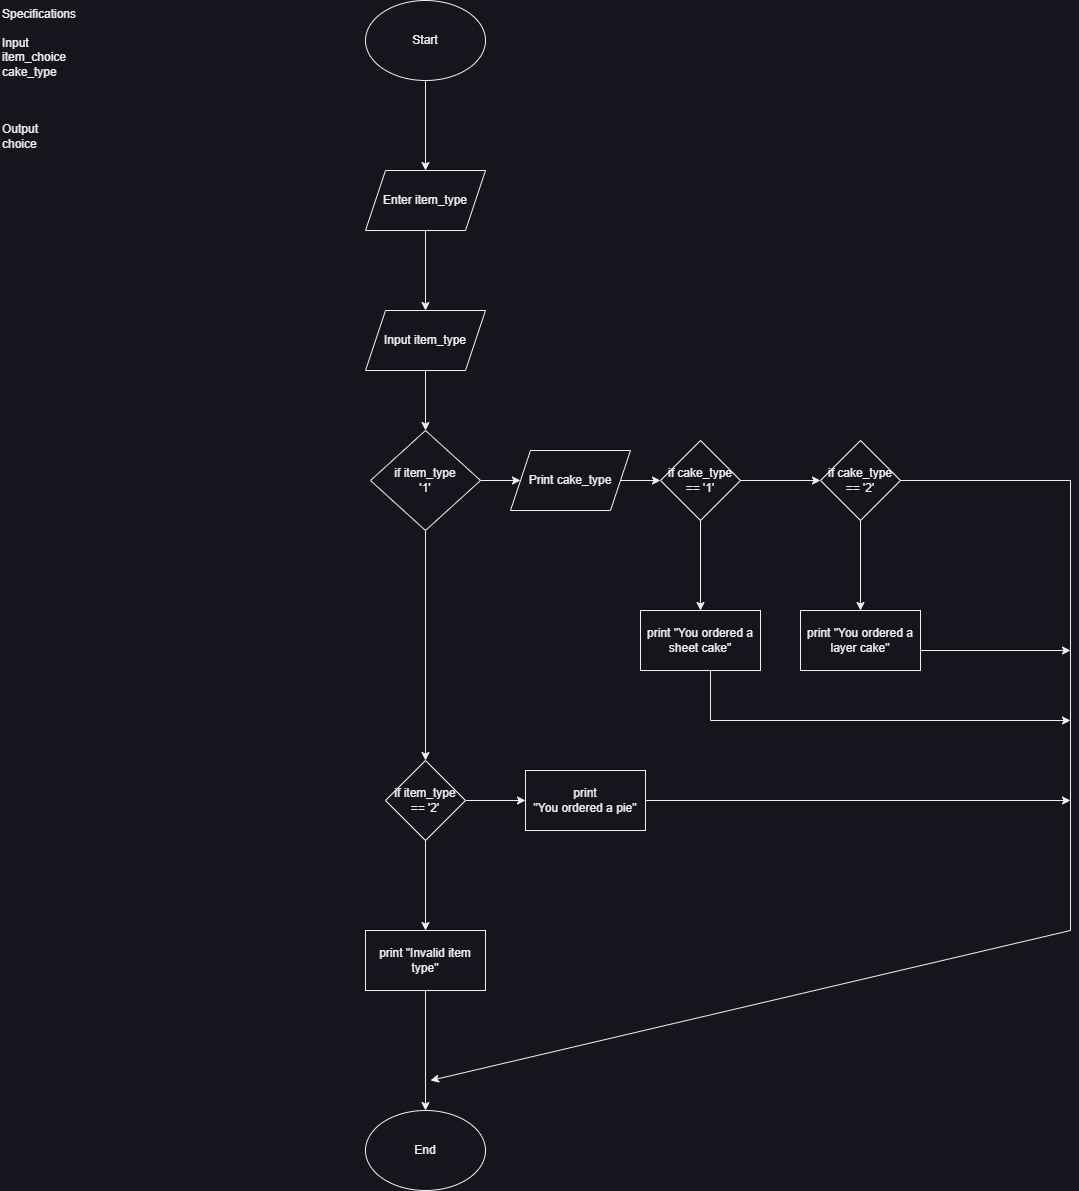

The diagram above was exported from draw.io. Its source (the exported page's mxGraphModel, read from the mxfile embedded in the PNG):
<mxGraphModel dx="1050" dy="621" grid="1" gridSize="10" guides="1" tooltips="1" connect="1" arrows="1" fold="1" page="1" pageScale="1" pageWidth="850" pageHeight="1100" math="0" shadow="0">
  <root>
    <mxCell id="cim_O7zx6XdS4hKSy8H3-0" />
    <mxCell id="cim_O7zx6XdS4hKSy8H3-1" parent="cim_O7zx6XdS4hKSy8H3-0" />
    <mxCell id="cim_O7zx6XdS4hKSy8H3-2" value="Specifications&lt;br&gt;&lt;br&gt;&lt;div&gt;Input&lt;/div&gt;&lt;div&gt;item_choice&lt;br&gt;cake_type&lt;/div&gt;&lt;div&gt;&lt;br&gt;&lt;/div&gt;&lt;div&gt;&lt;br&gt;&lt;/div&gt;&lt;br&gt;Output&lt;br&gt;choice&lt;br&gt;&lt;br&gt;&lt;div&gt;&lt;br/&gt;&lt;/div&gt;" style="text;html=1;whiteSpace=wrap;overflow=hidden;rounded=0;" vertex="1" parent="cim_O7zx6XdS4hKSy8H3-1">
      <mxGeometry width="180" height="350" as="geometry" />
    </mxCell>
    <mxCell id="cim_O7zx6XdS4hKSy8H3-3" value="" style="edgeStyle=orthogonalEdgeStyle;rounded=0;orthogonalLoop=1;jettySize=auto;html=1;" edge="1" parent="cim_O7zx6XdS4hKSy8H3-1" source="cim_O7zx6XdS4hKSy8H3-4" target="cim_O7zx6XdS4hKSy8H3-6">
      <mxGeometry relative="1" as="geometry" />
    </mxCell>
    <mxCell id="cim_O7zx6XdS4hKSy8H3-4" value="Start" style="ellipse;whiteSpace=wrap;html=1;" vertex="1" parent="cim_O7zx6XdS4hKSy8H3-1">
      <mxGeometry x="365" width="120" height="80" as="geometry" />
    </mxCell>
    <mxCell id="cim_O7zx6XdS4hKSy8H3-5" value="" style="edgeStyle=orthogonalEdgeStyle;rounded=0;orthogonalLoop=1;jettySize=auto;html=1;" edge="1" parent="cim_O7zx6XdS4hKSy8H3-1" source="cim_O7zx6XdS4hKSy8H3-6" target="cim_O7zx6XdS4hKSy8H3-8">
      <mxGeometry relative="1" as="geometry" />
    </mxCell>
    <mxCell id="cim_O7zx6XdS4hKSy8H3-6" value="Enter item_type" style="shape=parallelogram;perimeter=parallelogramPerimeter;whiteSpace=wrap;html=1;fixedSize=1;" vertex="1" parent="cim_O7zx6XdS4hKSy8H3-1">
      <mxGeometry x="365" y="170" width="120" height="60" as="geometry" />
    </mxCell>
    <mxCell id="cim_O7zx6XdS4hKSy8H3-7" value="" style="edgeStyle=orthogonalEdgeStyle;rounded=0;orthogonalLoop=1;jettySize=auto;html=1;" edge="1" parent="cim_O7zx6XdS4hKSy8H3-1" source="cim_O7zx6XdS4hKSy8H3-8" target="cim_O7zx6XdS4hKSy8H3-11">
      <mxGeometry relative="1" as="geometry" />
    </mxCell>
    <mxCell id="cim_O7zx6XdS4hKSy8H3-8" value="Input item_type" style="shape=parallelogram;perimeter=parallelogramPerimeter;whiteSpace=wrap;html=1;fixedSize=1;" vertex="1" parent="cim_O7zx6XdS4hKSy8H3-1">
      <mxGeometry x="365" y="310" width="120" height="60" as="geometry" />
    </mxCell>
    <mxCell id="cim_O7zx6XdS4hKSy8H3-9" value="" style="edgeStyle=orthogonalEdgeStyle;rounded=0;orthogonalLoop=1;jettySize=auto;html=1;" edge="1" parent="cim_O7zx6XdS4hKSy8H3-1" source="cim_O7zx6XdS4hKSy8H3-11" target="cim_O7zx6XdS4hKSy8H3-13">
      <mxGeometry relative="1" as="geometry" />
    </mxCell>
    <mxCell id="cim_O7zx6XdS4hKSy8H3-10" value="" style="edgeStyle=orthogonalEdgeStyle;rounded=0;orthogonalLoop=1;jettySize=auto;html=1;" edge="1" parent="cim_O7zx6XdS4hKSy8H3-1" source="cim_O7zx6XdS4hKSy8H3-11" target="cim_O7zx6XdS4hKSy8H3-23">
      <mxGeometry relative="1" as="geometry" />
    </mxCell>
    <mxCell id="cim_O7zx6XdS4hKSy8H3-11" value="if item_type &lt;br&gt;'1' " style="rhombus;whiteSpace=wrap;html=1;" vertex="1" parent="cim_O7zx6XdS4hKSy8H3-1">
      <mxGeometry x="370" y="430" width="110" height="100" as="geometry" />
    </mxCell>
    <mxCell id="cim_O7zx6XdS4hKSy8H3-12" value="" style="edgeStyle=orthogonalEdgeStyle;rounded=0;orthogonalLoop=1;jettySize=auto;html=1;" edge="1" parent="cim_O7zx6XdS4hKSy8H3-1" source="cim_O7zx6XdS4hKSy8H3-13" target="cim_O7zx6XdS4hKSy8H3-16">
      <mxGeometry relative="1" as="geometry" />
    </mxCell>
    <mxCell id="cim_O7zx6XdS4hKSy8H3-13" value="Print cake_type" style="shape=parallelogram;perimeter=parallelogramPerimeter;whiteSpace=wrap;html=1;fixedSize=1;" vertex="1" parent="cim_O7zx6XdS4hKSy8H3-1">
      <mxGeometry x="510" y="450" width="120" height="60" as="geometry" />
    </mxCell>
    <mxCell id="cim_O7zx6XdS4hKSy8H3-14" value="" style="edgeStyle=orthogonalEdgeStyle;rounded=0;orthogonalLoop=1;jettySize=auto;html=1;" edge="1" parent="cim_O7zx6XdS4hKSy8H3-1" source="cim_O7zx6XdS4hKSy8H3-16" target="cim_O7zx6XdS4hKSy8H3-18">
      <mxGeometry relative="1" as="geometry" />
    </mxCell>
    <mxCell id="cim_O7zx6XdS4hKSy8H3-15" value="" style="edgeStyle=orthogonalEdgeStyle;rounded=0;orthogonalLoop=1;jettySize=auto;html=1;" edge="1" parent="cim_O7zx6XdS4hKSy8H3-1" source="cim_O7zx6XdS4hKSy8H3-16" target="cim_O7zx6XdS4hKSy8H3-19">
      <mxGeometry relative="1" as="geometry" />
    </mxCell>
    <mxCell id="cim_O7zx6XdS4hKSy8H3-16" value="if cake_type == '1'" style="rhombus;whiteSpace=wrap;html=1;" vertex="1" parent="cim_O7zx6XdS4hKSy8H3-1">
      <mxGeometry x="660" y="440" width="80" height="80" as="geometry" />
    </mxCell>
    <mxCell id="cim_O7zx6XdS4hKSy8H3-17" value="" style="edgeStyle=orthogonalEdgeStyle;rounded=0;orthogonalLoop=1;jettySize=auto;html=1;" edge="1" parent="cim_O7zx6XdS4hKSy8H3-1" source="cim_O7zx6XdS4hKSy8H3-18" target="cim_O7zx6XdS4hKSy8H3-20">
      <mxGeometry relative="1" as="geometry" />
    </mxCell>
    <mxCell id="cim_O7zx6XdS4hKSy8H3-18" value="if cake_type == '2'" style="rhombus;whiteSpace=wrap;html=1;" vertex="1" parent="cim_O7zx6XdS4hKSy8H3-1">
      <mxGeometry x="820" y="440" width="80" height="80" as="geometry" />
    </mxCell>
    <mxCell id="cim_O7zx6XdS4hKSy8H3-19" value="print &quot;You ordered a sheet cake&quot;" style="whiteSpace=wrap;html=1;" vertex="1" parent="cim_O7zx6XdS4hKSy8H3-1">
      <mxGeometry x="640" y="610" width="120" height="60" as="geometry" />
    </mxCell>
    <mxCell id="cim_O7zx6XdS4hKSy8H3-20" value="print &quot;You ordered a layer cake&quot;" style="whiteSpace=wrap;html=1;" vertex="1" parent="cim_O7zx6XdS4hKSy8H3-1">
      <mxGeometry x="800" y="610" width="120" height="60" as="geometry" />
    </mxCell>
    <mxCell id="cim_O7zx6XdS4hKSy8H3-21" value="" style="edgeStyle=orthogonalEdgeStyle;rounded=0;orthogonalLoop=1;jettySize=auto;html=1;" edge="1" parent="cim_O7zx6XdS4hKSy8H3-1" source="cim_O7zx6XdS4hKSy8H3-23" target="cim_O7zx6XdS4hKSy8H3-24">
      <mxGeometry relative="1" as="geometry" />
    </mxCell>
    <mxCell id="cim_O7zx6XdS4hKSy8H3-22" value="" style="edgeStyle=orthogonalEdgeStyle;rounded=0;orthogonalLoop=1;jettySize=auto;html=1;" edge="1" parent="cim_O7zx6XdS4hKSy8H3-1" source="cim_O7zx6XdS4hKSy8H3-23" target="cim_O7zx6XdS4hKSy8H3-34">
      <mxGeometry relative="1" as="geometry" />
    </mxCell>
    <mxCell id="cim_O7zx6XdS4hKSy8H3-23" value="if item_type == '2'" style="rhombus;whiteSpace=wrap;html=1;" vertex="1" parent="cim_O7zx6XdS4hKSy8H3-1">
      <mxGeometry x="385" y="760" width="80" height="80" as="geometry" />
    </mxCell>
    <mxCell id="cim_O7zx6XdS4hKSy8H3-24" value="print &lt;br&gt;&quot;You ordered a pie&quot;" style="whiteSpace=wrap;html=1;" vertex="1" parent="cim_O7zx6XdS4hKSy8H3-1">
      <mxGeometry x="525" y="770" width="120" height="60" as="geometry" />
    </mxCell>
    <mxCell id="cim_O7zx6XdS4hKSy8H3-25" value="" style="endArrow=none;html=1;rounded=0;" edge="1" parent="cim_O7zx6XdS4hKSy8H3-1">
      <mxGeometry width="50" height="50" relative="1" as="geometry">
        <mxPoint x="900" y="480" as="sourcePoint" />
        <mxPoint x="1070" y="480" as="targetPoint" />
      </mxGeometry>
    </mxCell>
    <mxCell id="cim_O7zx6XdS4hKSy8H3-26" value="End" style="ellipse;whiteSpace=wrap;html=1;" vertex="1" parent="cim_O7zx6XdS4hKSy8H3-1">
      <mxGeometry x="365" y="1110" width="120" height="80" as="geometry" />
    </mxCell>
    <mxCell id="cim_O7zx6XdS4hKSy8H3-27" value="" style="endArrow=none;html=1;rounded=0;" edge="1" parent="cim_O7zx6XdS4hKSy8H3-1">
      <mxGeometry width="50" height="50" relative="1" as="geometry">
        <mxPoint x="1070" y="930" as="sourcePoint" />
        <mxPoint x="1070" y="480" as="targetPoint" />
      </mxGeometry>
    </mxCell>
    <mxCell id="cim_O7zx6XdS4hKSy8H3-28" value="" style="endArrow=classic;html=1;rounded=0;" edge="1" parent="cim_O7zx6XdS4hKSy8H3-1">
      <mxGeometry width="50" height="50" relative="1" as="geometry">
        <mxPoint x="1070" y="930" as="sourcePoint" />
        <mxPoint x="430" y="1080" as="targetPoint" />
      </mxGeometry>
    </mxCell>
    <mxCell id="cim_O7zx6XdS4hKSy8H3-29" value="" style="endArrow=classic;html=1;rounded=0;" edge="1" parent="cim_O7zx6XdS4hKSy8H3-1">
      <mxGeometry width="50" height="50" relative="1" as="geometry">
        <mxPoint x="920" y="650" as="sourcePoint" />
        <mxPoint x="1070" y="650" as="targetPoint" />
      </mxGeometry>
    </mxCell>
    <mxCell id="cim_O7zx6XdS4hKSy8H3-30" value="" style="endArrow=none;html=1;rounded=0;" edge="1" parent="cim_O7zx6XdS4hKSy8H3-1">
      <mxGeometry width="50" height="50" relative="1" as="geometry">
        <mxPoint x="710" y="720" as="sourcePoint" />
        <mxPoint x="710" y="670" as="targetPoint" />
      </mxGeometry>
    </mxCell>
    <mxCell id="cim_O7zx6XdS4hKSy8H3-31" value="" style="endArrow=classic;html=1;rounded=0;" edge="1" parent="cim_O7zx6XdS4hKSy8H3-1">
      <mxGeometry width="50" height="50" relative="1" as="geometry">
        <mxPoint x="710" y="720" as="sourcePoint" />
        <mxPoint x="1070" y="720" as="targetPoint" />
      </mxGeometry>
    </mxCell>
    <mxCell id="cim_O7zx6XdS4hKSy8H3-32" value="" style="endArrow=classic;html=1;rounded=0;exitX=1;exitY=0.5;exitDx=0;exitDy=0;" edge="1" parent="cim_O7zx6XdS4hKSy8H3-1" source="cim_O7zx6XdS4hKSy8H3-24">
      <mxGeometry width="50" height="50" relative="1" as="geometry">
        <mxPoint x="650" y="810" as="sourcePoint" />
        <mxPoint x="1070" y="800" as="targetPoint" />
      </mxGeometry>
    </mxCell>
    <mxCell id="cim_O7zx6XdS4hKSy8H3-33" style="edgeStyle=orthogonalEdgeStyle;rounded=0;orthogonalLoop=1;jettySize=auto;html=1;exitX=0.5;exitY=1;exitDx=0;exitDy=0;entryX=0.5;entryY=0;entryDx=0;entryDy=0;" edge="1" parent="cim_O7zx6XdS4hKSy8H3-1" source="cim_O7zx6XdS4hKSy8H3-34" target="cim_O7zx6XdS4hKSy8H3-26">
      <mxGeometry relative="1" as="geometry" />
    </mxCell>
    <mxCell id="cim_O7zx6XdS4hKSy8H3-34" value="print &quot;Invalid item type&quot;" style="rounded=0;whiteSpace=wrap;html=1;" vertex="1" parent="cim_O7zx6XdS4hKSy8H3-1">
      <mxGeometry x="365" y="930" width="120" height="60" as="geometry" />
    </mxCell>
  </root>
</mxGraphModel>